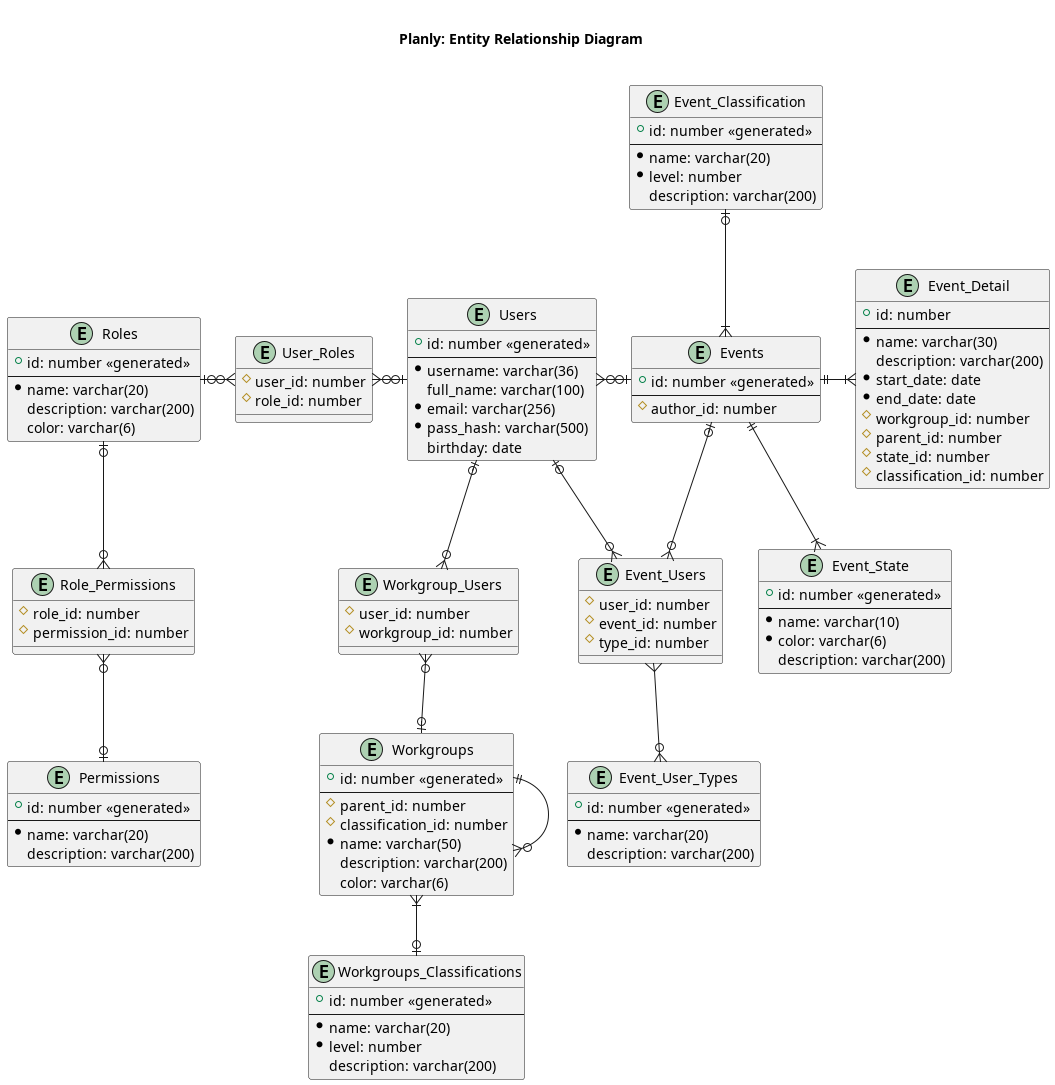

The diagram above was rendered by PlantUML. Its source (embedded in the PNG):
@startuml yumlyDatabaseDiagram

    title \n Planly: Entity Relationship Diagram \n

    entity Users {
        + id: number «generated»
        ---
        * username: varchar(36)
        full_name: varchar(100)
        * email: varchar(256)
        * pass_hash: varchar(500)
        birthday: date
    }

    entity Roles {
        + id: number «generated»
        ---
        * name: varchar(20)
        description: varchar(200)
        color: varchar(6)
    }

    entity User_Roles {
        # user_id: number
        # role_id: number
    }
    
    entity Permissions {
        + id: number «generated»
        ---
        * name: varchar(20)
        description: varchar(200)
    }

    entity Role_Permissions {
        # role_id: number
        # permission_id: number
    }

    entity Workgroups {
        + id: number «generated»
        ---
        # parent_id: number
        # classification_id: number
        * name: varchar(50)
        description: varchar(200)
        color: varchar(6)
    }

    entity Workgroup_Users {
        # user_id: number
        # workgroup_id: number
    }

    entity Workgroups_Classifications {
        + id: number «generated»
        ---
        * name: varchar(20)
        * level: number
        description: varchar(200)
    }

    entity Events {
        + id: number «generated»
        ---
        # author_id: number
    }

    entity Event_Users {
        # user_id: number
        # event_id: number
        # type_id: number
    }

    entity Event_User_Types {
        + id: number «generated»
        ---
        * name: varchar(20)
        description: varchar(200)
    }

    entity Event_State {
        + id: number «generated»
        ---
        * name: varchar(10)
        * color: varchar(6)
        description: varchar(200)
    }

    entity Event_Classification {
        + id: number «generated»
        ---
        * name: varchar(20)
        * level: number
        description: varchar(200)
    }

    entity Event_Detail {
        + id: number
        ---
        * name: varchar(30)
        description: varchar(200)
        * start_date: date
        * end_date: date
        # workgroup_id: number
        # parent_id: number
        # state_id: number
        # classification_id: number
    }

    Users |o-left-o{ User_Roles
    Users |o-right-o{ Event_Users
    User_Roles }o-left-o| Roles

    Users |o--o{ Workgroup_Users
    Workgroup_Users }o--o| Workgroups

    Roles |o--o{ Role_Permissions
    Role_Permissions }o--o| Permissions

    Events ||-right-|{ Event_Detail
    Events |o-left-o{ Users
    Events |o--o{ Event_Users
    Event_Users }--o{ Event_User_Types 
    Events ||--|{ Event_State
    Events }|-up-o| Event_Classification

    Workgroups }|--o| Workgroups_Classifications
    Workgroups ||--o{ Workgroups

    ' Users ||--o{ Events




@enduml